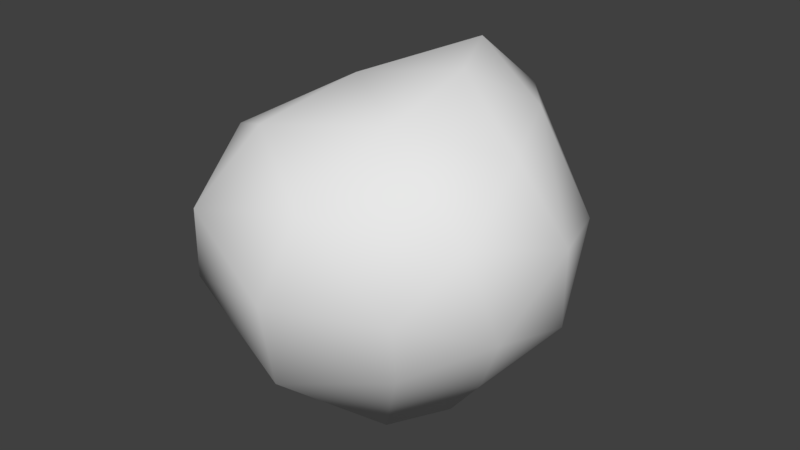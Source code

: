# Source: Bush.blend  (saved by Blender 2.78.0; exported with 4.5.12 LTS)
import bpy
from mathutils import Matrix  # noqa: F401  (used for matrix-valued properties, if any)

bpy.ops.wm.read_factory_settings(use_empty=True)
scene = bpy.context.scene
scene.name = 'Scene'

# ---- collections
col_collection_1 = bpy.data.collections.new('Collection 1'); scene.collection.children.link(col_collection_1)

# ---- world
world_world = bpy.data.worlds.new('World'); scene.world = world_world
world_world.color = (0.05088, 0.05088, 0.05088)
world_world.use_sun_shadow = False
world_world.sun_shadow_jitter_overblur = 0.0
world_world.cycles.sampling_method = 'MANUAL'

# ---- meshes
me_icosphere_001 = bpy.data.meshes.new('Icosphere.001')
me_icosphere_001.from_pydata([(-0.07524, 0.8749, -0.298), (-0.05588, -0.8436, -0.4824), (0.1997, -0.4431, -0.8008), (0.5302, -0.2149, -0.5706), (0.01889, 0.1893, -0.8769), (0.4696, 0.1915, -0.5108), (-0.4154, 0.5401, -0.6473), (0.8343, -0.08911, 0.1442), (0.003408, -0.9685, -0.03453), (0.7425, -0.3996, -0.1859), (-0.4589, -0.8609, 0.2049), (-0.6532, 0.4284, 0.2037), (0.2125, 0.8191, -0.005486), (0.2655, -0.4792, 0.6346), (0.2731, -0.04323, 0.7404), (-0.2223, -0.1296, 0.6396), (-0.6298, 0.08008, 0.3968), (0.11, 0.3031, 0.761), (0.1625, 0.6505, 0.4685), (0.498, 0.1826, 0.5738), (-0.2565, 0.5268, 0.5292), (-0.6762, -0.3871, 0.3739), (-0.2741, -0.6468, 0.5509), (0.6536, -0.2009, 0.5113), (0.6592, 0.3703, 0.04498), (-0.3196, 0.7737, 0.03558), (-0.839, -0.2135, 0.1385), (-0.9395, -0.1878, -0.2579), (0.1281, -0.8576, 0.3605), (0.6806, -0.5512, 0.266), (-0.8117, 0.3351, -0.1962), (-0.61, -0.7426, -0.2172), (0.5113, -0.7684, -0.0248), (0.4404, -0.665, -0.353), (0.7773, 0.003556, -0.2809), (0.2234, 0.6563, -0.4547), (-0.4568, -0.2324, -0.7266), (-0.8351, 0.1588, -0.5777), (0.3124, -0.1272, -0.8415)], [], [(4, 38, 2), (4, 2, 36), (0, 6, 25), (5, 35, 24), (1, 8, 31), (5, 24, 34), (28, 29, 13), (23, 19, 14), (14, 19, 17), (19, 18, 17), (17, 15, 14), (18, 20, 17), (17, 20, 15), (20, 16, 15), (16, 21, 15), (16, 26, 21), (21, 22, 15), (15, 13, 14), (15, 22, 13), (22, 28, 13), (13, 23, 14), (13, 29, 23), (7, 19, 23), (34, 24, 7), (7, 24, 19), (24, 18, 19), (24, 12, 18), (0, 25, 12), (12, 25, 18), (25, 20, 18), (25, 11, 20), (11, 16, 20), (30, 26, 11), (11, 26, 16), (30, 27, 26), (10, 22, 21), (10, 28, 22), (31, 8, 10), (10, 8, 28), (32, 29, 28), (32, 9, 29), (9, 7, 29), (29, 7, 23), (24, 35, 12), (35, 0, 12), (25, 30, 11), (25, 6, 30), (6, 37, 30), (37, 27, 30), (26, 10, 21), (27, 31, 26), (26, 31, 10), (8, 32, 28), (8, 33, 32), (33, 9, 32), (8, 1, 33), (33, 3, 9), (9, 34, 7), (9, 3, 34), (4, 35, 5), (4, 6, 35), (35, 6, 0), (4, 36, 6), (36, 37, 6), (37, 36, 27), (36, 31, 27), (2, 1, 36), (36, 1, 31), (34, 3, 5), (3, 38, 5), (5, 38, 4), (1, 2, 33), (38, 3, 2), (2, 3, 33)])
me_icosphere_001.polygons.foreach_set('use_smooth', [True] * 74)
_uv = me_icosphere_001.uv_layers.new(name='UVMap')
_uv.uv.foreach_set('vector', [0.1338, 0.7185, 0.09075, 0.6328, 0.1338, 0.5718, 0.1289, 0.1519, 0.1289, 0.2986, 0.0, 0.2162, 0.6009, 0.2794, 0.6011, 0.1483, 0.6946, 0.2794, 0.5009, 0.2774, 0.387, 0.253, 0.5009, 0.1414, 0.6009, 0.2794, 0.5009, 0.2533, 0.6009, 0.1414, 0.8529, 0.1483, 0.8529, 0.2843, 0.7763, 0.2034, 0.09075, 0.5718, 0.09075, 0.7133, 0.0, 0.6293, 0.9957, 0.2647, 0.9957, 0.3574, 0.9195, 0.3356, 0.9347, 0.1935, 1.0, 0.1483, 1.0, 0.2474, 0.8596, 0.0, 0.8596, 0.1297, 0.7837, 0.06316, 0.8529, 0.2409, 0.9347, 0.1483, 0.9347, 0.2619, 0.09183, 0.8344, 0.09183, 0.9321, 0.0, 0.8759, 0.6785, 0.41, 0.5731, 0.3889, 0.6785, 0.2862, 0.367, 0.4398, 0.367, 0.5721, 0.2578, 0.5385, 0.7772, 0.41, 0.6785, 0.3786, 0.7772, 0.2951, 0.9997, 0.8271, 0.9997, 0.9254, 0.9293, 0.9035, 0.3521, 0.7018, 0.2578, 0.6403, 0.3521, 0.5721, 0.6411, 0.6748, 0.6411, 0.8078, 0.5588, 0.7527, 0.1371, 0.5244, 0.2433, 0.477, 0.2433, 0.6036, 0.7837, 0.1265, 0.6961, 0.06226, 0.7837, 0.0, 0.8304, 0.8185, 0.8304, 0.9278, 0.745, 0.8685, 0.8064, 0.2951, 0.8716, 0.4004, 0.7772, 0.4004, 0.9237, 0.0, 0.9237, 0.135, 0.8596, 0.06837, 0.9021, 0.5519, 0.9021, 0.6637, 0.8153, 0.5949, 0.6074, 0.135, 0.5094, 0.08374, 0.6074, 0.0, 0.4013, 0.1293, 0.2769, 0.03393, 0.4013, 0.0, 0.5094, 0.0, 0.5094, 0.1407, 0.4013, 0.1138, 0.2578, 0.929, 0.2753, 0.8364, 0.349, 0.929, 0.6074, 0.07833, 0.6961, 0.0, 0.6961, 0.1461, 0.2182, 0.7497, 0.1371, 0.6575, 0.2182, 0.6036, 0.4684, 0.6258, 0.4684, 0.7385, 0.3639, 0.6899, 0.2236, 0.8655, 0.1371, 0.8494, 0.2236, 0.7497, 0.3791, 0.5877, 0.4684, 0.477, 0.4684, 0.6258, 0.958, 0.5519, 0.958, 0.7007, 0.9021, 0.6201, 0.7408, 0.8448, 0.6652, 0.7519, 0.7408, 0.7023, 0.4623, 0.8444, 0.3639, 0.8444, 0.4033, 0.7385, 0.8307, 0.4174, 0.8307, 0.5519, 0.752, 0.4768, 0.745, 0.5519, 0.745, 0.7023, 0.6652, 0.6161, 0.3385, 0.8364, 0.2578, 0.7511, 0.3385, 0.7018, 0.08821, 0.8344, 0.0, 0.8344, 0.07294, 0.7133, 0.3639, 0.9103, 0.4424, 0.8444, 0.4424, 0.9509, 0.6542, 0.8078, 0.6542, 0.9102, 0.5588, 0.854, 0.8394, 0.892, 0.9293, 0.8271, 0.9293, 0.9211, 0.5731, 0.4269, 0.4696, 0.3054, 0.5731, 0.2862, 0.1371, 0.8935, 0.2212, 0.8655, 0.2212, 0.9572, 0.8153, 0.5519, 0.8153, 0.7067, 0.745, 0.6396, 0.1998, 0.0, 0.2769, 0.1414, 0.1371, 0.1414, 0.7763, 0.2889, 0.6946, 0.1926, 0.7763, 0.1483, 0.9195, 0.4174, 0.9195, 0.5244, 0.8307, 0.4442, 0.9681, 0.3574, 0.9681, 0.5244, 0.9195, 0.4132, 0.3825, 0.477, 0.3791, 0.3338, 0.4696, 0.4531, 0.4696, 0.4531, 0.3791, 0.3338, 0.4696, 0.2862, 0.745, 0.8185, 0.7909, 0.7067, 0.8394, 0.8185, 0.8511, 0.7067, 0.9168, 0.8271, 0.8394, 0.8271, 0.9971, 0.0, 0.9971, 0.09649, 0.9237, 0.02484, 0.557, 0.7226, 0.4696, 0.6673, 0.557, 0.5852, 0.5588, 0.4623, 0.4713, 0.5325, 0.4696, 0.4269, 0.6575, 0.8831, 0.7408, 0.8448, 0.7408, 0.942, 0.5518, 0.9381, 0.4623, 0.8829, 0.5518, 0.846, 0.03722, 0.4487, 0.1165, 0.5718, 0.0, 0.5718, 0.0, 0.3616, 0.1173, 0.2986, 0.1173, 0.4487, 0.6635, 0.5519, 0.7376, 0.4217, 0.752, 0.5519, 0.387, 0.1414, 0.387, 0.2862, 0.2578, 0.173, 0.2283, 0.477, 0.1371, 0.392, 0.2283, 0.3047, 0.6635, 0.4269, 0.6635, 0.5519, 0.5588, 0.4459, 0.2578, 0.1414, 0.2578, 0.3047, 0.1371, 0.2286, 0.3791, 0.4398, 0.2578, 0.4056, 0.3791, 0.2862, 0.05961, 0.0, 0.1371, 0.1519, 0.0, 0.1519, 0.9981, 0.8015, 0.9168, 0.7489, 0.9981, 0.7067, 0.6378, 1.0, 0.5588, 1.0, 0.6177, 0.9102, 0.5557, 0.7385, 0.5557, 0.846, 0.4623, 0.8264, 0.5588, 0.6198, 0.6652, 0.5519, 0.6652, 0.6748, 0.8394, 1.0, 0.8487, 0.9211, 0.9138, 1.0, 0.5588, 0.5852, 0.4713, 0.5325, 0.5588, 0.4623])
me_icosphere_001.use_remesh_preserve_volume = False
me_icosphere_001.use_remesh_preserve_attributes = False
me_icosphere_001.use_mirror_vertex_groups = False
me_icosphere_001.update()

# ---- objects
ob_icosphere = bpy.data.objects.new('Icosphere', me_icosphere_001)

# ---- transforms, parenting, visibility, modifiers, constraints
ob_icosphere.location = (0.0, 0.0, 0.0)
ob_icosphere.lineart.crease_threshold = 0.0

# ---- collection membership
col_collection_1.objects.link(ob_icosphere)

# ---- scene / render settings (as saved in the file)
scene.frame_start = 1; scene.frame_end = 250; scene.frame_set(1)
scene.render.engine = 'BLENDER_EEVEE_NEXT'
scene.render.resolution_percentage = 50
scene.render.dither_intensity = 0.0
scene.cycles.use_denoising = False
scene.cycles.samples = 128
scene.cycles.sampling_pattern = 'TABULATED_SOBOL'
scene.cycles.light_sampling_threshold = 0.0
scene.cycles.use_adaptive_sampling = False
scene.cycles.use_light_tree = False
scene.cycles.blur_glossy = 0.0
scene.cycles.sample_clamp_indirect = 0.0
scene.view_settings.view_transform = 'Standard'
bpy.context.view_layer.update()

# ---- added for rendering (the .blend has no active camera and no usable light): camera, sun
cam_auto = bpy.data.cameras.new('AutoCamera')
cam_auto.lens = 50.0
cam_auto.sensor_width = 36.0
cam_auto.clip_end = 1000.0
ob_auto_camera = bpy.data.objects.new('AutoCamera', cam_auto)
scene.collection.objects.link(ob_auto_camera)
ob_auto_camera.location = (2.75799, -3.41949, 2.19048)
ob_auto_camera.rotation_euler = (1.09748, -7.21219e-08, 0.694738)
scene.camera = ob_auto_camera
light_auto_sun = bpy.data.lights.new('AutoSun', 'SUN')
light_auto_sun.energy = 3.0
light_auto_sun.angle = 0.0523599
ob_auto_sun = bpy.data.objects.new('AutoSun', light_auto_sun)
scene.collection.objects.link(ob_auto_sun)
ob_auto_sun.rotation_euler = (0.872665, 0.174533, 0.523599)
bpy.context.view_layer.update()
